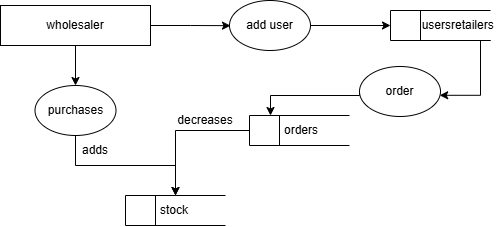

The diagram above was exported from draw.io. Its source (the exported page's mxGraphModel, read from the mxfile embedded in the PNG):
<mxGraphModel dx="824" dy="523" grid="1" gridSize="10" guides="1" tooltips="1" connect="1" arrows="1" fold="1" page="1" pageScale="1" pageWidth="850" pageHeight="1100" math="0" shadow="0">
  <root>
    <mxCell id="0" />
    <mxCell id="1" parent="0" />
    <mxCell id="vjAjofB3B2d0kYDYDx4b-19" style="edgeStyle=orthogonalEdgeStyle;rounded=0;orthogonalLoop=1;jettySize=auto;html=1;exitX=1;exitY=0.5;exitDx=0;exitDy=0;" edge="1" parent="1" source="vjAjofB3B2d0kYDYDx4b-21">
      <mxGeometry relative="1" as="geometry">
        <mxPoint x="369" y="574.1724137931035" as="targetPoint" />
      </mxGeometry>
    </mxCell>
    <mxCell id="vjAjofB3B2d0kYDYDx4b-20" style="edgeStyle=orthogonalEdgeStyle;rounded=0;orthogonalLoop=1;jettySize=auto;html=1;exitX=0.5;exitY=1;exitDx=0;exitDy=0;" edge="1" parent="1" source="vjAjofB3B2d0kYDYDx4b-21" target="vjAjofB3B2d0kYDYDx4b-30">
      <mxGeometry relative="1" as="geometry" />
    </mxCell>
    <mxCell id="vjAjofB3B2d0kYDYDx4b-21" value="wholesaler" style="rounded=0;whiteSpace=wrap;html=1;" vertex="1" parent="1">
      <mxGeometry x="139" y="554" width="150" height="40" as="geometry" />
    </mxCell>
    <mxCell id="vjAjofB3B2d0kYDYDx4b-22" style="edgeStyle=orthogonalEdgeStyle;rounded=0;orthogonalLoop=1;jettySize=auto;html=1;exitX=1;exitY=0.5;exitDx=0;exitDy=0;" edge="1" parent="1" source="vjAjofB3B2d0kYDYDx4b-23" target="vjAjofB3B2d0kYDYDx4b-24">
      <mxGeometry relative="1" as="geometry" />
    </mxCell>
    <mxCell id="vjAjofB3B2d0kYDYDx4b-23" value="add user" style="ellipse;whiteSpace=wrap;html=1;" vertex="1" parent="1">
      <mxGeometry x="368" y="549" width="81" height="50" as="geometry" />
    </mxCell>
    <mxCell id="vjAjofB3B2d0kYDYDx4b-24" value="&lt;span style=&quot;white-space: pre;&quot;&gt;&#09;&lt;/span&gt;usersretailers" style="html=1;dashed=0;whiteSpace=wrap;shape=mxgraph.dfd.dataStoreID;align=left;spacingLeft=3;points=[[0,0],[0.5,0],[1,0],[0,0.5],[1,0.5],[0,1],[0.5,1],[1,1]];" vertex="1" parent="1">
      <mxGeometry x="529" y="559" width="100" height="30" as="geometry" />
    </mxCell>
    <mxCell id="vjAjofB3B2d0kYDYDx4b-25" style="edgeStyle=orthogonalEdgeStyle;rounded=0;orthogonalLoop=1;jettySize=auto;html=1;exitX=0;exitY=0.5;exitDx=0;exitDy=0;" edge="1" parent="1" source="vjAjofB3B2d0kYDYDx4b-26" target="vjAjofB3B2d0kYDYDx4b-28">
      <mxGeometry relative="1" as="geometry">
        <Array as="points">
          <mxPoint x="498" y="644" />
          <mxPoint x="409" y="644" />
        </Array>
      </mxGeometry>
    </mxCell>
    <mxCell id="vjAjofB3B2d0kYDYDx4b-26" value="order" style="ellipse;whiteSpace=wrap;html=1;" vertex="1" parent="1">
      <mxGeometry x="498" y="615" width="81" height="50" as="geometry" />
    </mxCell>
    <mxCell id="vjAjofB3B2d0kYDYDx4b-27" style="edgeStyle=orthogonalEdgeStyle;rounded=0;orthogonalLoop=1;jettySize=auto;html=1;exitX=0;exitY=0.5;exitDx=0;exitDy=0;" edge="1" parent="1" source="vjAjofB3B2d0kYDYDx4b-28" target="vjAjofB3B2d0kYDYDx4b-32">
      <mxGeometry relative="1" as="geometry" />
    </mxCell>
    <mxCell id="vjAjofB3B2d0kYDYDx4b-28" value="&lt;span style=&quot;white-space: pre;&quot;&gt;&#09;&lt;/span&gt;&amp;nbsp;orders" style="html=1;dashed=0;whiteSpace=wrap;shape=mxgraph.dfd.dataStoreID;align=left;spacingLeft=3;points=[[0,0],[0.5,0],[1,0],[0,0.5],[1,0.5],[0,1],[0.5,1],[1,1]];" vertex="1" parent="1">
      <mxGeometry x="388" y="664" width="100" height="30" as="geometry" />
    </mxCell>
    <mxCell id="vjAjofB3B2d0kYDYDx4b-29" style="edgeStyle=orthogonalEdgeStyle;rounded=0;orthogonalLoop=1;jettySize=auto;html=1;exitX=0.5;exitY=1;exitDx=0;exitDy=0;entryX=0.5;entryY=0;entryDx=0;entryDy=0;" edge="1" parent="1" source="vjAjofB3B2d0kYDYDx4b-30" target="vjAjofB3B2d0kYDYDx4b-32">
      <mxGeometry relative="1" as="geometry" />
    </mxCell>
    <mxCell id="vjAjofB3B2d0kYDYDx4b-30" value="purchases" style="ellipse;whiteSpace=wrap;html=1;" vertex="1" parent="1">
      <mxGeometry x="173.5" y="634" width="81" height="50" as="geometry" />
    </mxCell>
    <mxCell id="vjAjofB3B2d0kYDYDx4b-31" style="edgeStyle=orthogonalEdgeStyle;rounded=0;orthogonalLoop=1;jettySize=auto;html=1;exitX=1;exitY=1;exitDx=0;exitDy=0;entryX=0.99;entryY=0.576;entryDx=0;entryDy=0;entryPerimeter=0;" edge="1" parent="1" source="vjAjofB3B2d0kYDYDx4b-24" target="vjAjofB3B2d0kYDYDx4b-26">
      <mxGeometry relative="1" as="geometry">
        <Array as="points">
          <mxPoint x="619" y="589" />
          <mxPoint x="619" y="644" />
        </Array>
      </mxGeometry>
    </mxCell>
    <mxCell id="vjAjofB3B2d0kYDYDx4b-32" value="&lt;span style=&quot;white-space: pre;&quot;&gt;&#09;&lt;/span&gt;&amp;nbsp;stock" style="html=1;dashed=0;whiteSpace=wrap;shape=mxgraph.dfd.dataStoreID;align=left;spacingLeft=3;points=[[0,0],[0.5,0],[1,0],[0,0.5],[1,0.5],[0,1],[0.5,1],[1,1]];" vertex="1" parent="1">
      <mxGeometry x="264" y="744" width="100" height="30" as="geometry" />
    </mxCell>
    <mxCell id="vjAjofB3B2d0kYDYDx4b-33" value="adds" style="text;strokeColor=none;align=center;fillColor=none;html=1;verticalAlign=middle;whiteSpace=wrap;rounded=0;" vertex="1" parent="1">
      <mxGeometry x="204" y="684" width="60" height="30" as="geometry" />
    </mxCell>
    <mxCell id="vjAjofB3B2d0kYDYDx4b-34" value="decreases" style="text;strokeColor=none;align=center;fillColor=none;html=1;verticalAlign=middle;whiteSpace=wrap;rounded=0;" vertex="1" parent="1">
      <mxGeometry x="314" y="654" width="60" height="30" as="geometry" />
    </mxCell>
  </root>
</mxGraphModel>